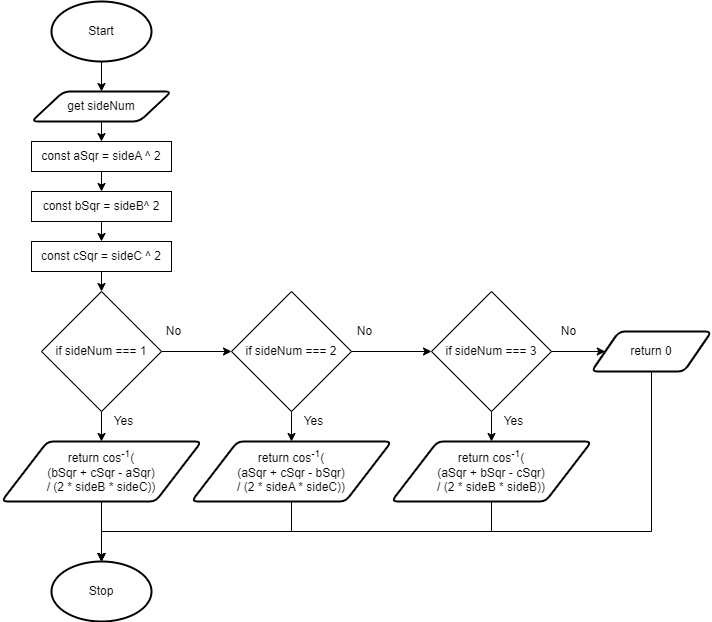

The diagram above was exported from draw.io. Its source (the exported page's mxGraphModel, read from the mxfile embedded in the PNG):
<mxGraphModel dx="434" dy="381" grid="1" gridSize="10" guides="1" tooltips="1" connect="1" arrows="1" fold="1" page="1" pageScale="1" pageWidth="827" pageHeight="1169" math="0" shadow="0">
  <root>
    <mxCell id="0" />
    <mxCell id="1" parent="0" />
    <mxCell id="51" style="edgeStyle=none;html=1;exitX=0.5;exitY=1;exitDx=0;exitDy=0;exitPerimeter=0;entryX=0.5;entryY=0;entryDx=0;entryDy=0;" parent="1" source="19" target="21" edge="1">
      <mxGeometry relative="1" as="geometry" />
    </mxCell>
    <mxCell id="19" value="Start" style="strokeWidth=2;html=1;shape=mxgraph.flowchart.start_1;whiteSpace=wrap;" parent="1" vertex="1">
      <mxGeometry x="100" y="40" width="100" height="60" as="geometry" />
    </mxCell>
    <mxCell id="65" style="edgeStyle=none;html=1;exitX=0.5;exitY=1;exitDx=0;exitDy=0;entryX=0.5;entryY=0;entryDx=0;entryDy=0;" parent="1" source="21" target="52" edge="1">
      <mxGeometry relative="1" as="geometry">
        <mxPoint x="180" y="170" as="targetPoint" />
      </mxGeometry>
    </mxCell>
    <mxCell id="21" value="get sideNum" style="shape=parallelogram;html=1;strokeWidth=2;perimeter=parallelogramPerimeter;whiteSpace=wrap;rounded=1;arcSize=12;size=0.23;" parent="1" vertex="1">
      <mxGeometry x="80" y="130" width="140" height="30" as="geometry" />
    </mxCell>
    <mxCell id="22" value="Stop" style="strokeWidth=2;html=1;shape=mxgraph.flowchart.start_1;whiteSpace=wrap;" parent="1" vertex="1">
      <mxGeometry x="100" y="600" width="100" height="60" as="geometry" />
    </mxCell>
    <mxCell id="68" style="edgeStyle=none;html=1;exitX=0.5;exitY=1;exitDx=0;exitDy=0;entryX=0.5;entryY=0;entryDx=0;entryDy=0;" parent="1" source="52" target="67" edge="1">
      <mxGeometry relative="1" as="geometry" />
    </mxCell>
    <mxCell id="52" value="const aSqr = sideA ^ 2" style="rounded=0;whiteSpace=wrap;html=1;" parent="1" vertex="1">
      <mxGeometry x="80" y="180" width="140" height="30" as="geometry" />
    </mxCell>
    <mxCell id="75" style="edgeStyle=none;html=1;exitX=1;exitY=0.5;exitDx=0;exitDy=0;entryX=0;entryY=0.5;entryDx=0;entryDy=0;" parent="1" source="54" target="73" edge="1">
      <mxGeometry relative="1" as="geometry" />
    </mxCell>
    <mxCell id="80" style="edgeStyle=none;html=1;exitX=0.5;exitY=1;exitDx=0;exitDy=0;entryX=0.5;entryY=0;entryDx=0;entryDy=0;" parent="1" source="54" target="79" edge="1">
      <mxGeometry relative="1" as="geometry" />
    </mxCell>
    <mxCell id="54" value="if sideNum === 1" style="rhombus;whiteSpace=wrap;html=1;" parent="1" vertex="1">
      <mxGeometry x="90" y="330" width="120" height="120" as="geometry" />
    </mxCell>
    <mxCell id="56" value="Yes" style="text;html=1;strokeColor=none;fillColor=none;align=center;verticalAlign=middle;whiteSpace=wrap;rounded=0;" parent="1" vertex="1">
      <mxGeometry x="160" y="450" width="25" height="20" as="geometry" />
    </mxCell>
    <mxCell id="57" value="No" style="text;html=1;strokeColor=none;fillColor=none;align=center;verticalAlign=middle;whiteSpace=wrap;rounded=0;" parent="1" vertex="1">
      <mxGeometry x="210" y="360" width="25" height="20" as="geometry" />
    </mxCell>
    <mxCell id="70" style="edgeStyle=none;html=1;exitX=0.5;exitY=1;exitDx=0;exitDy=0;entryX=0.5;entryY=0;entryDx=0;entryDy=0;" parent="1" source="67" target="69" edge="1">
      <mxGeometry relative="1" as="geometry" />
    </mxCell>
    <mxCell id="67" value="const bSqr = sideB^ 2" style="rounded=0;whiteSpace=wrap;html=1;" parent="1" vertex="1">
      <mxGeometry x="80" y="230" width="140" height="30" as="geometry" />
    </mxCell>
    <mxCell id="72" style="edgeStyle=none;html=1;exitX=0.5;exitY=1;exitDx=0;exitDy=0;entryX=0.5;entryY=0;entryDx=0;entryDy=0;" parent="1" source="69" target="54" edge="1">
      <mxGeometry relative="1" as="geometry" />
    </mxCell>
    <mxCell id="69" value="const cSqr = sideC ^ 2" style="rounded=0;whiteSpace=wrap;html=1;" parent="1" vertex="1">
      <mxGeometry x="80" y="280" width="140" height="30" as="geometry" />
    </mxCell>
    <mxCell id="76" style="edgeStyle=none;html=1;exitX=1;exitY=0.5;exitDx=0;exitDy=0;entryX=0;entryY=0.5;entryDx=0;entryDy=0;" parent="1" source="73" target="74" edge="1">
      <mxGeometry relative="1" as="geometry" />
    </mxCell>
    <mxCell id="82" style="edgeStyle=none;html=1;exitX=0.5;exitY=1;exitDx=0;exitDy=0;entryX=0.5;entryY=0;entryDx=0;entryDy=0;" parent="1" source="73" target="81" edge="1">
      <mxGeometry relative="1" as="geometry" />
    </mxCell>
    <mxCell id="73" value="if sideNum === 2" style="rhombus;whiteSpace=wrap;html=1;" parent="1" vertex="1">
      <mxGeometry x="280" y="330" width="120" height="120" as="geometry" />
    </mxCell>
    <mxCell id="84" style="edgeStyle=none;html=1;exitX=0.5;exitY=1;exitDx=0;exitDy=0;entryX=0.5;entryY=0;entryDx=0;entryDy=0;" parent="1" source="74" target="83" edge="1">
      <mxGeometry relative="1" as="geometry" />
    </mxCell>
    <mxCell id="88" style="edgeStyle=none;html=1;exitX=1;exitY=0.5;exitDx=0;exitDy=0;entryX=0;entryY=0.5;entryDx=0;entryDy=0;" parent="1" source="74" target="87" edge="1">
      <mxGeometry relative="1" as="geometry" />
    </mxCell>
    <mxCell id="74" value="if sideNum === 3" style="rhombus;whiteSpace=wrap;html=1;" parent="1" vertex="1">
      <mxGeometry x="480" y="330" width="120" height="120" as="geometry" />
    </mxCell>
    <mxCell id="77" value="No" style="text;html=1;strokeColor=none;fillColor=none;align=center;verticalAlign=middle;whiteSpace=wrap;rounded=0;" parent="1" vertex="1">
      <mxGeometry x="401" y="360" width="25" height="20" as="geometry" />
    </mxCell>
    <mxCell id="78" value="No" style="text;html=1;strokeColor=none;fillColor=none;align=center;verticalAlign=middle;whiteSpace=wrap;rounded=0;" parent="1" vertex="1">
      <mxGeometry x="605" y="360" width="25" height="20" as="geometry" />
    </mxCell>
    <mxCell id="89" style="edgeStyle=none;html=1;exitX=0.5;exitY=1;exitDx=0;exitDy=0;entryX=0.5;entryY=0;entryDx=0;entryDy=0;entryPerimeter=0;" parent="1" source="79" target="22" edge="1">
      <mxGeometry relative="1" as="geometry" />
    </mxCell>
    <mxCell id="79" value="return cos&lt;sup&gt;-1&lt;/sup&gt;(&lt;br&gt;(bSqr + cSqr - aSqr)&lt;br&gt;/ (2 * sideB * sideC))" style="shape=parallelogram;html=1;strokeWidth=2;perimeter=parallelogramPerimeter;whiteSpace=wrap;rounded=1;arcSize=12;size=0.23;" parent="1" vertex="1">
      <mxGeometry x="50" y="480" width="200" height="60" as="geometry" />
    </mxCell>
    <mxCell id="90" style="edgeStyle=none;html=1;exitX=0.5;exitY=1;exitDx=0;exitDy=0;entryX=0.5;entryY=0;entryDx=0;entryDy=0;entryPerimeter=0;rounded=0;" parent="1" source="81" target="22" edge="1">
      <mxGeometry relative="1" as="geometry">
        <Array as="points">
          <mxPoint x="340" y="570" />
          <mxPoint x="150" y="570" />
        </Array>
      </mxGeometry>
    </mxCell>
    <mxCell id="81" value="return cos&lt;sup&gt;-1&lt;/sup&gt;(&lt;br&gt;(aSqr + cSqr - bSqr)&lt;br&gt;/ (2 * sideA * sideC))" style="shape=parallelogram;html=1;strokeWidth=2;perimeter=parallelogramPerimeter;whiteSpace=wrap;rounded=1;arcSize=12;size=0.23;" parent="1" vertex="1">
      <mxGeometry x="240" y="480" width="200" height="60" as="geometry" />
    </mxCell>
    <mxCell id="91" style="edgeStyle=none;rounded=0;html=1;exitX=0.5;exitY=1;exitDx=0;exitDy=0;entryX=0.5;entryY=0;entryDx=0;entryDy=0;entryPerimeter=0;" parent="1" source="83" target="22" edge="1">
      <mxGeometry relative="1" as="geometry">
        <Array as="points">
          <mxPoint x="540" y="570" />
          <mxPoint x="150" y="570" />
        </Array>
      </mxGeometry>
    </mxCell>
    <mxCell id="83" value="return cos&lt;sup&gt;-1&lt;/sup&gt;(&lt;br&gt;(aSqr + bSqr - cSqr)&lt;br&gt;/ (2 * sideB * sideB))" style="shape=parallelogram;html=1;strokeWidth=2;perimeter=parallelogramPerimeter;whiteSpace=wrap;rounded=1;arcSize=12;size=0.23;" parent="1" vertex="1">
      <mxGeometry x="440" y="480" width="200" height="60" as="geometry" />
    </mxCell>
    <mxCell id="85" value="Yes" style="text;html=1;strokeColor=none;fillColor=none;align=center;verticalAlign=middle;whiteSpace=wrap;rounded=0;" parent="1" vertex="1">
      <mxGeometry x="350" y="450" width="25" height="20" as="geometry" />
    </mxCell>
    <mxCell id="86" value="Yes" style="text;html=1;strokeColor=none;fillColor=none;align=center;verticalAlign=middle;whiteSpace=wrap;rounded=0;" parent="1" vertex="1">
      <mxGeometry x="550" y="450" width="25" height="20" as="geometry" />
    </mxCell>
    <mxCell id="92" style="edgeStyle=none;rounded=0;html=1;exitX=0.5;exitY=1;exitDx=0;exitDy=0;entryX=0.5;entryY=0;entryDx=0;entryDy=0;entryPerimeter=0;" parent="1" source="87" target="22" edge="1">
      <mxGeometry relative="1" as="geometry">
        <Array as="points">
          <mxPoint x="700" y="570" />
          <mxPoint x="150" y="570" />
        </Array>
      </mxGeometry>
    </mxCell>
    <mxCell id="87" value="return 0" style="shape=parallelogram;html=1;strokeWidth=2;perimeter=parallelogramPerimeter;whiteSpace=wrap;rounded=1;arcSize=12;size=0.23;" parent="1" vertex="1">
      <mxGeometry x="640" y="370" width="120" height="40" as="geometry" />
    </mxCell>
  </root>
</mxGraphModel>